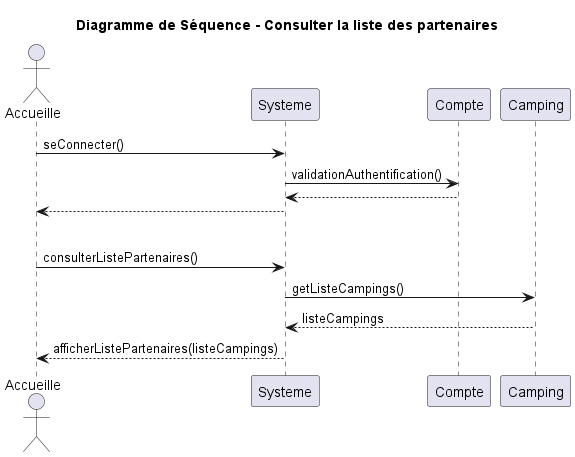

The diagram above was rendered by PlantUML. Its source (embedded in the PNG):
@startuml
title Diagramme de Séquence - Consulter la liste des partenaires
actor Accueille
participant Systeme
participant Compte
participant Camping

'Connexion à un compte'
Accueille -> Systeme: seConnecter()
Systeme -> Compte: validationAuthentification()
return
Systeme --> Accueille

'Séparation'
|||

'Consulter la liste des partenaires'
Accueille -> Systeme: consulterListePartenaires()
Systeme -> Camping: getListeCampings()
Camping --> Systeme: listeCampings
Systeme --> Accueille: afficherListePartenaires(listeCampings)
@enduml